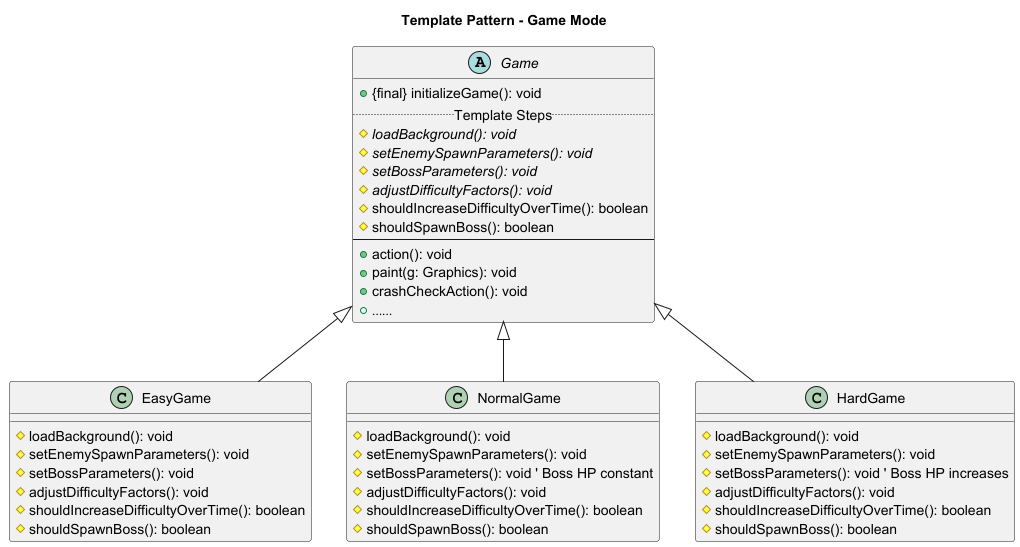

The diagram above was rendered by PlantUML. Its source (embedded in the PNG):
@startuml
title "Template Pattern - Game Mode"

abstract class Game {
    + {final} initializeGame(): void
    .. Template Steps ..
    # {abstract} loadBackground(): void
    # {abstract} setEnemySpawnParameters(): void
    # {abstract} setBossParameters(): void
    # {abstract} adjustDifficultyFactors(): void
    # shouldIncreaseDifficultyOverTime(): boolean
    # shouldSpawnBoss(): boolean
    ---
    + action(): void
    + paint(g: Graphics): void
    + crashCheckAction(): void
    + ……
}


class EasyGame {
    # loadBackground(): void
    # setEnemySpawnParameters(): void
    # setBossParameters(): void
    # adjustDifficultyFactors(): void
    # shouldIncreaseDifficultyOverTime(): boolean
    # shouldSpawnBoss(): boolean
}

class NormalGame {
    # loadBackground(): void
    # setEnemySpawnParameters(): void
    # setBossParameters(): void ' Boss HP constant
    # adjustDifficultyFactors(): void
    # shouldIncreaseDifficultyOverTime(): boolean
    # shouldSpawnBoss(): boolean
}

class HardGame {
    # loadBackground(): void
    # setEnemySpawnParameters(): void
    # setBossParameters(): void ' Boss HP increases
    # adjustDifficultyFactors(): void
    # shouldIncreaseDifficultyOverTime(): boolean
    # shouldSpawnBoss(): boolean
}

Game <|-- EasyGame
Game <|-- NormalGame
Game <|-- HardGame

@enduml